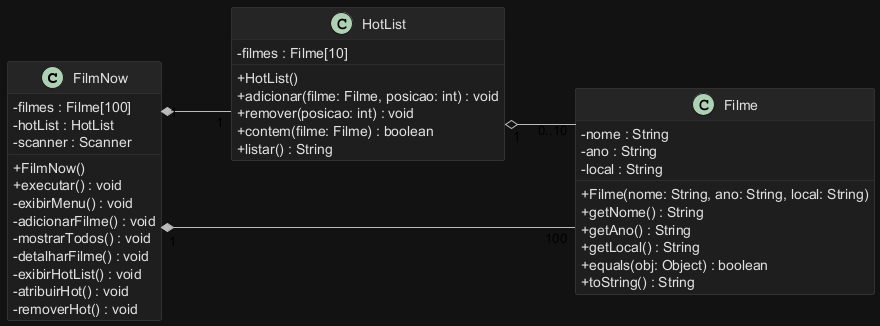

The diagram above was rendered by PlantUML. Its source (embedded in the PNG):
@startuml FilmNow
left to right direction
skinparam backgroundColor #121212
skinparam shadowing false
skinparam ArrowColor #BBBBBB
skinparam ClassBackgroundColor #1E1E1E
skinparam ClassBorderColor #3A3A3A
skinparam ClassFontColor #E0E0E0
skinparam ClassAttributeFontColor #E0E0E0
skinparam ClassStereotypeFontColor #90CAF9
skinparam ClassHeaderBackgroundColor #252525
skinparam classAttributeIconSize 0
skinparam linetype ortho
skinparam nodesep 90
skinparam ranksep 70

class FilmNow {
  - filmes : Filme[100]
  - hotList : HotList
  - scanner : Scanner
  + FilmNow()
  + executar() : void
  - exibirMenu() : void
  - adicionarFilme() : void
  - mostrarTodos() : void
  - detalharFilme() : void
  - exibirHotList() : void
  - atribuirHot() : void
  - removerHot() : void
}

class HotList {
  - filmes : Filme[10]
  + HotList()
  + adicionar(filme: Filme, posicao: int) : void
  + remover(posicao: int) : void
  + contem(filme: Filme) : boolean
  + listar() : String
}

class Filme {
  - nome : String
  - ano : String
  - local : String
  + Filme(nome: String, ano: String, local: String)
  + getNome() : String
  + getAno() : String
  + getLocal() : String
  + equals(obj: Object) : boolean
  + toString() : String
}

FilmNow "1" *-- "1" HotList
FilmNow "1" *-- "100" Filme
HotList "1" o-- "0..10" Filme
@enduml